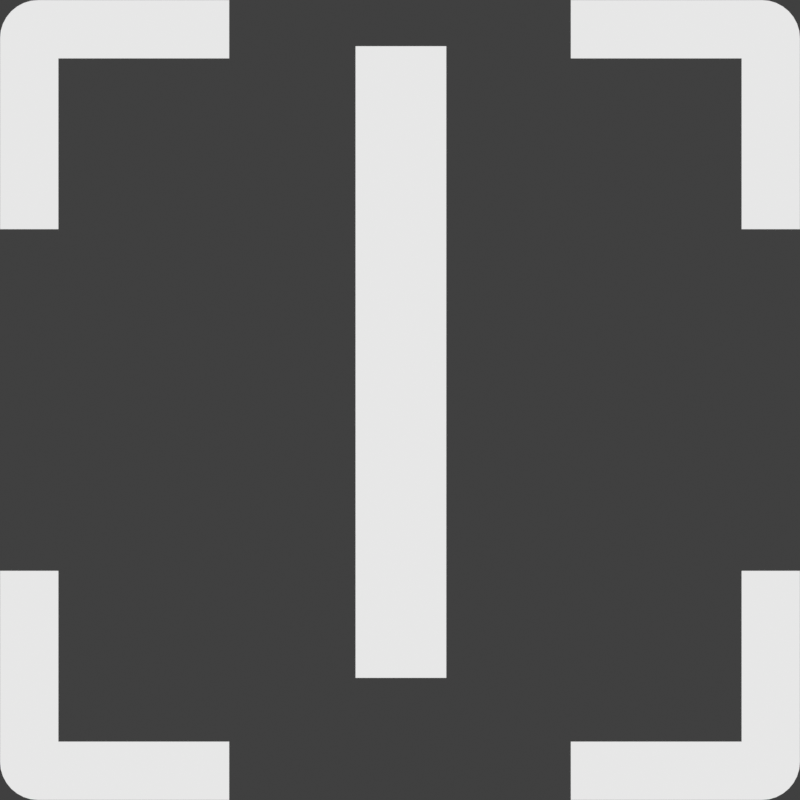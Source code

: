 # Source: number_icons.blend  (saved by Blender 4.1.23; exported with 4.5.12 LTS)
import bpy
from mathutils import Matrix  # noqa: F401  (used for matrix-valued properties, if any)

bpy.ops.wm.read_factory_settings(use_empty=True)
scene = bpy.context.scene
scene.name = 'Scene'

# ---- collections
col_collection = bpy.data.collections.new('Collection'); scene.collection.children.link(col_collection)

# ---- materials (node trees are filled in below, after node groups)
mat_white = bpy.data.materials.new('White')

# ---- material node trees
mat_white.use_nodes = True; mat_white.node_tree.nodes.clear()
_N = mat_white.node_tree.nodes; _L = mat_white.node_tree.links
n0 = _N.new('ShaderNodeOutputMaterial'); n0.name = 'Material Output'; n0.location = (300, 300)
n1 = _N.new('ShaderNodeEmission'); n1.name = 'Emission'; n1.location = (10, 300)
n1.inputs[0].default_value = (0.8, 0.8, 0.8, 1.0)
_L.new(n1.outputs[0], n0.inputs[0])
n0.is_active_output = True

# ---- world
world_world = bpy.data.worlds.new('World'); scene.world = world_world
world_world.use_nodes = True; world_world.node_tree.nodes.clear()
_N = world_world.node_tree.nodes; _L = world_world.node_tree.links
n0 = _N.new('ShaderNodeOutputWorld'); n0.name = 'World Output'; n0.location = (300, 300)
n1 = _N.new('ShaderNodeBackground'); n1.name = 'Background'; n1.location = (10, 300)
n1.inputs[0].default_value = (0.05088, 0.05088, 0.05088, 1.0)
_L.new(n1.outputs[0], n0.inputs[0])
n0.is_active_output = True
world_world.color = (0.05088, 0.05088, 0.05088)
world_world.use_sun_shadow = False
world_world.sun_shadow_jitter_overblur = 0.0

# ---- cameras
cam_camera = bpy.data.cameras.new('Camera')
cam_camera.type = 'ORTHO'
cam_camera.ortho_scale = 2.0

# ---- meshes
me_plane = bpy.data.meshes.new('Plane')
me_plane.from_pydata([(-0.854, 1.0, 0.0), (-1.0, 0.854, 0.0), (-0.854, 0.854, 0.0), (-1.0, 0.9041, 0.0), (-0.9041, 1.0, 0.0), (-0.9982, 0.9228, 0.0), (-0.9927, 0.9408, 0.0), (-0.9838, 0.9574, 0.0), (-0.9719, 0.9719, 0.0), (-0.9574, 0.9838, 0.0), (-0.9408, 0.9927, 0.0), (-0.9228, 0.9982, 0.0), (-1.0, 0.427, 0.0), (-0.854, 0.427, 0.0), (-0.427, 1.0, 0.0), (-0.427, 0.854, 0.0)], [], [(12, 13, 2, 1), (1, 2, 0, 4, 11, 10, 9, 8, 7, 6, 5, 3), (2, 15, 14, 0)])
_uv = me_plane.uv_layers.new(name='UVMap')
_uv.uv.foreach_set('vector', [0.0, 0.625, 0.25, 0.625, 0.25, 0.75, 0.0, 0.75, 0.0, 0.75, 0.25, 0.75, 0.25, 1.0, 0.1641, 1.0, 0.1321, 0.9968, 0.1013, 0.9875, 0.07295, 0.9723, 0.04807, 0.9519, 0.02766, 0.9271, 0.01249, 0.8987, 0.003154, 0.8679, 0.0, 0.8359, 0.25, 0.75, 0.375, 0.75, 0.375, 1.0, 0.25, 1.0])
me_plane.materials.append(mat_white)
me_plane.update()

# ---- curves / text
txt_text = bpy.data.curves.new('Text', 'FONT')
txt_text.dimensions = '2D'
txt_text.body = '1'
txt_text.materials.append(mat_white)
txt_text.align_x = 'CENTER'
txt_text.align_y = 'CENTER'
txt_text.size = 1.45
txt_text_001 = bpy.data.curves.new('Text.001', 'FONT')
txt_text_001.dimensions = '2D'
txt_text_001.body = '2'
txt_text_001.materials.append(mat_white)
txt_text_001.align_x = 'CENTER'
txt_text_001.align_y = 'CENTER'
txt_text_001.size = 1.45
txt_text_002 = bpy.data.curves.new('Text.002', 'FONT')
txt_text_002.dimensions = '2D'
txt_text_002.body = '3'
txt_text_002.materials.append(mat_white)
txt_text_002.align_x = 'CENTER'
txt_text_002.align_y = 'CENTER'
txt_text_002.size = 1.45
txt_text_003 = bpy.data.curves.new('Text.003', 'FONT')
txt_text_003.dimensions = '2D'
txt_text_003.body = '4'
txt_text_003.materials.append(mat_white)
txt_text_003.align_x = 'CENTER'
txt_text_003.align_y = 'CENTER'
txt_text_003.size = 1.45
txt_text_004 = bpy.data.curves.new('Text.004', 'FONT')
txt_text_004.dimensions = '2D'
txt_text_004.body = '5'
txt_text_004.materials.append(mat_white)
txt_text_004.align_x = 'CENTER'
txt_text_004.align_y = 'CENTER'
txt_text_004.size = 1.45
txt_text_005 = bpy.data.curves.new('Text.005', 'FONT')
txt_text_005.dimensions = '2D'
txt_text_005.body = '6'
txt_text_005.materials.append(mat_white)
txt_text_005.align_x = 'CENTER'
txt_text_005.align_y = 'CENTER'
txt_text_005.size = 1.45
txt_text_006 = bpy.data.curves.new('Text.006', 'FONT')
txt_text_006.dimensions = '2D'
txt_text_006.body = '7'
txt_text_006.materials.append(mat_white)
txt_text_006.align_x = 'CENTER'
txt_text_006.align_y = 'CENTER'
txt_text_006.size = 1.45
txt_text_007 = bpy.data.curves.new('Text.007', 'FONT')
txt_text_007.dimensions = '2D'
txt_text_007.body = '8'
txt_text_007.materials.append(mat_white)
txt_text_007.align_x = 'CENTER'
txt_text_007.align_y = 'CENTER'
txt_text_007.size = 1.45
txt_text_008 = bpy.data.curves.new('Text.008', 'FONT')
txt_text_008.dimensions = '2D'
txt_text_008.body = '9'
txt_text_008.materials.append(mat_white)
txt_text_008.align_x = 'CENTER'
txt_text_008.align_y = 'CENTER'
txt_text_008.size = 1.45
txt_text_009 = bpy.data.curves.new('Text.009', 'FONT')
txt_text_009.dimensions = '2D'
txt_text_009.body = '9+'
txt_text_009.materials.append(mat_white)
txt_text_009.align_x = 'CENTER'
txt_text_009.align_y = 'CENTER'
txt_text_009.size = 1.45
txt_text_009.space_character = 0.84
txt_text_011 = bpy.data.curves.new('Text.011', 'FONT')
txt_text_011.dimensions = '2D'
txt_text_011.body = '1'
txt_text_011.materials.append(mat_white)
txt_text_011.align_x = 'CENTER'
txt_text_011.align_y = 'CENTER'
txt_text_011.size = 1.45

# ---- objects
ob_plane = bpy.data.objects.new('Plane', me_plane)
ob_camera = bpy.data.objects.new('Camera', cam_camera)
ob_text = bpy.data.objects.new('Text', txt_text)
ob_plane_001 = bpy.data.objects.new('Plane.001', me_plane)
ob_plane_002 = bpy.data.objects.new('Plane.002', me_plane)
ob_plane_003 = bpy.data.objects.new('Plane.003', me_plane)
ob_plane_004 = bpy.data.objects.new('Plane.004', me_plane)
ob_plane_005 = bpy.data.objects.new('Plane.005', me_plane)
ob_plane_006 = bpy.data.objects.new('Plane.006', me_plane)
ob_plane_007 = bpy.data.objects.new('Plane.007', me_plane)
ob_plane_008 = bpy.data.objects.new('Plane.008', me_plane)
ob_plane_009 = bpy.data.objects.new('Plane.009', me_plane)
ob_text_001 = bpy.data.objects.new('Text.001', txt_text_001)
ob_text_002 = bpy.data.objects.new('Text.002', txt_text_002)
ob_text_003 = bpy.data.objects.new('Text.003', txt_text_003)
ob_text_004 = bpy.data.objects.new('Text.004', txt_text_004)
ob_text_005 = bpy.data.objects.new('Text.005', txt_text_005)
ob_text_006 = bpy.data.objects.new('Text.006', txt_text_006)
ob_text_007 = bpy.data.objects.new('Text.007', txt_text_007)
ob_text_008 = bpy.data.objects.new('Text.008', txt_text_008)
ob_text_009 = bpy.data.objects.new('Text.009', txt_text_009)
ob_text_010 = bpy.data.objects.new('Text.010', txt_text_011)

# ---- transforms, parenting, visibility, modifiers, constraints
ob_plane.location = (0.0, 0.0, 0.0)
_m = ob_plane.modifiers.new('Mirror', 'MIRROR')
_m.use_axis = (True, True, False)
_m.use_clip = True
ob_camera.location = (0.0, 0.0, 4.549)
ob_text.location = (0.0, 0.0, 0.0)
ob_text.scale = (1.597, 1.597, 1.597)
ob_plane_001.location = (3.0, 0.0, 0.0)
_m = ob_plane_001.modifiers.new('Mirror', 'MIRROR')
_m.use_axis = (True, True, False)
_m.use_clip = True
ob_plane_002.location = (6.0, 0.0, 0.0)
_m = ob_plane_002.modifiers.new('Mirror', 'MIRROR')
_m.use_axis = (True, True, False)
_m.use_clip = True
ob_plane_003.location = (9.0, 0.0, 0.0)
_m = ob_plane_003.modifiers.new('Mirror', 'MIRROR')
_m.use_axis = (True, True, False)
_m.use_clip = True
ob_plane_004.location = (12.0, 0.0, 0.0)
_m = ob_plane_004.modifiers.new('Mirror', 'MIRROR')
_m.use_axis = (True, True, False)
_m.use_clip = True
ob_plane_005.location = (15.0, 0.0, 0.0)
_m = ob_plane_005.modifiers.new('Mirror', 'MIRROR')
_m.use_axis = (True, True, False)
_m.use_clip = True
ob_plane_006.location = (18.0, 0.0, 0.0)
_m = ob_plane_006.modifiers.new('Mirror', 'MIRROR')
_m.use_axis = (True, True, False)
_m.use_clip = True
ob_plane_007.location = (21.0, 0.0, 0.0)
_m = ob_plane_007.modifiers.new('Mirror', 'MIRROR')
_m.use_axis = (True, True, False)
_m.use_clip = True
ob_plane_008.location = (24.0, 0.0, 0.0)
_m = ob_plane_008.modifiers.new('Mirror', 'MIRROR')
_m.use_axis = (True, True, False)
_m.use_clip = True
ob_plane_009.location = (27.0, 0.0, 0.0)
_m = ob_plane_009.modifiers.new('Mirror', 'MIRROR')
_m.use_axis = (True, True, False)
_m.use_clip = True
ob_text_001.location = (3.0, 0.0, 0.0)
ob_text_001.scale = (1.597, 1.597, 1.597)
ob_text_002.location = (6.0, 0.0, 0.0)
ob_text_002.scale = (1.597, 1.597, 1.597)
ob_text_003.location = (9.0, 0.0, 0.0)
ob_text_003.scale = (1.597, 1.597, 1.597)
ob_text_004.location = (12.0, 0.0, 0.0)
ob_text_004.scale = (1.597, 1.597, 1.597)
ob_text_005.location = (15.0, 0.0, 0.0)
ob_text_005.scale = (1.597, 1.597, 1.597)
ob_text_006.location = (18.0, 0.0, 0.0)
ob_text_006.scale = (1.597, 1.597, 1.597)
ob_text_007.location = (21.0, 0.0, 0.0)
ob_text_007.scale = (1.597, 1.597, 1.597)
ob_text_008.location = (24.0, 0.0, 0.0)
ob_text_008.scale = (1.597, 1.597, 1.597)
ob_text_009.location = (27.1, 0.0, 0.0)
ob_text_009.scale = (1.597, 1.597, 1.597)
ob_text_010.location = (0.8377, -3.109, 0.0)
ob_text_010.scale = (1.597, 1.597, 1.597)

# ---- collection membership
col_collection.objects.link(ob_plane)
col_collection.objects.link(ob_camera)
col_collection.objects.link(ob_text)
col_collection.objects.link(ob_plane_001)
col_collection.objects.link(ob_plane_002)
col_collection.objects.link(ob_plane_003)
col_collection.objects.link(ob_plane_004)
col_collection.objects.link(ob_plane_005)
col_collection.objects.link(ob_plane_006)
col_collection.objects.link(ob_plane_007)
col_collection.objects.link(ob_plane_008)
col_collection.objects.link(ob_plane_009)
col_collection.objects.link(ob_text_001)
col_collection.objects.link(ob_text_002)
col_collection.objects.link(ob_text_003)
col_collection.objects.link(ob_text_004)
col_collection.objects.link(ob_text_005)
col_collection.objects.link(ob_text_006)
col_collection.objects.link(ob_text_007)
col_collection.objects.link(ob_text_008)
col_collection.objects.link(ob_text_009)
col_collection.objects.link(ob_text_010)

# ---- scene / render settings (as saved in the file)
scene.camera = ob_camera
scene.frame_start = 1; scene.frame_end = 10; scene.frame_set(1)
scene.render.engine = 'CYCLES'
scene.render.image_settings.compression = 100
scene.render.resolution_x = 128
scene.render.resolution_y = 128
scene.render.film_transparent = True
scene.cycles.use_denoising = False
scene.cycles.samples = 128
scene.cycles.sampling_pattern = 'TABULATED_SOBOL'
scene.cycles.use_adaptive_sampling = False
scene.eevee.ray_tracing_options.trace_max_roughness = 0.0
scene.view_settings.view_transform = 'Standard'
bpy.context.view_layer.update()

# ---- added for rendering (the .blend has no usable light): sun
light_auto_sun = bpy.data.lights.new('AutoSun', 'SUN')
light_auto_sun.energy = 3.0
light_auto_sun.angle = 0.0523599
ob_auto_sun = bpy.data.objects.new('AutoSun', light_auto_sun)
scene.collection.objects.link(ob_auto_sun)
ob_auto_sun.rotation_euler = (0.872665, 0.174533, 0.523599)
bpy.context.view_layer.update()
